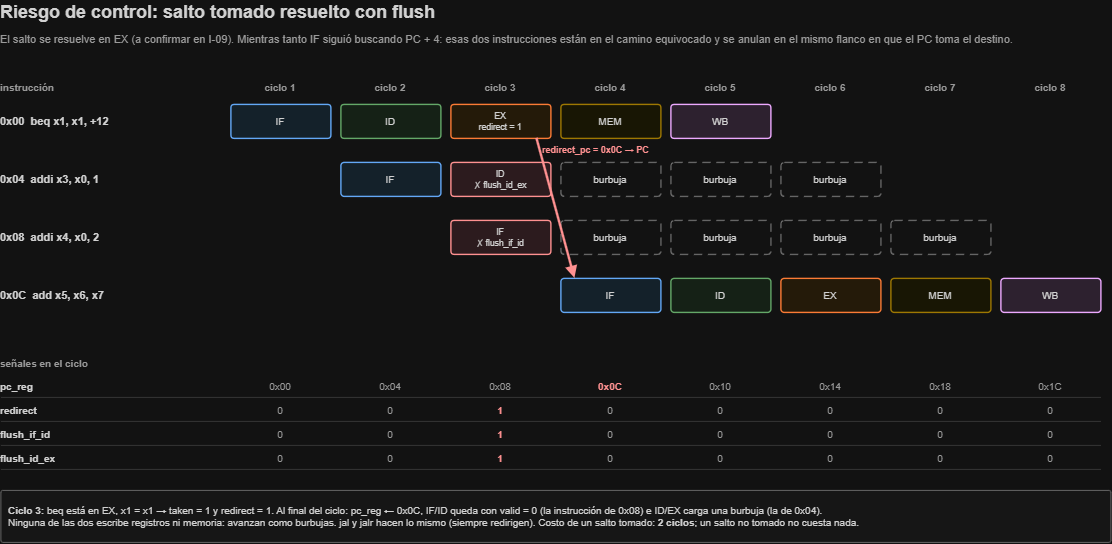

The diagram above was exported from draw.io. Its source (the exported page's mxGraphModel, read from the mxfile embedded in the PNG):
<mxGraphModel dx="1144" dy="696" grid="1" gridSize="10" guides="1" tooltips="1" connect="1" arrows="1" fold="1" page="1" pageScale="1" pageWidth="1160" pageHeight="582" math="0" shadow="0">
  <root>
    <mxCell id="0" />
    <mxCell id="1" parent="0" />
    <mxCell id="t1" parent="1" style="text;html=1;whiteSpace=wrap;fontSize=18;fontFamily=Helvetica;fontColor=#212121;align=left;verticalAlign=middle;spacing=0;fontStyle=1;" value="Riesgo de control: salto tomado resuelto con flush" vertex="1">
      <mxGeometry height="24" width="1100" x="30" y="14" as="geometry" />
    </mxCell>
    <mxCell id="t2" parent="1" style="text;html=1;whiteSpace=wrap;fontSize=11;fontFamily=Helvetica;fontColor=#616161;align=left;verticalAlign=top;spacing=0;fontStyle=0;" value="El salto se resuelve en EX (a confirmar en I-09). Mientras tanto IF siguió buscando PC + 4: esas dos instrucciones están en el camino equivocado y se anulan en el mismo flanco en que el PC toma el destino." vertex="1">
      <mxGeometry height="30" width="1100" x="30" y="42" as="geometry" />
    </mxCell>
    <mxCell id="t3" parent="1" style="text;html=1;whiteSpace=wrap;fontSize=10;fontFamily=Helvetica;fontColor=#616161;align=left;verticalAlign=middle;spacing=0;fontStyle=1;" value="instrucción" vertex="1">
      <mxGeometry height="18" width="220" x="30" y="92" as="geometry" />
    </mxCell>
    <mxCell id="t4" parent="1" style="text;html=1;whiteSpace=wrap;fontSize=10;fontFamily=Helvetica;fontColor=#616161;align=center;verticalAlign=middle;spacing=0;fontStyle=1;" value="ciclo 1" vertex="1">
      <mxGeometry height="18" width="100" x="260" y="92" as="geometry" />
    </mxCell>
    <mxCell id="t5" parent="1" style="text;html=1;whiteSpace=wrap;fontSize=10;fontFamily=Helvetica;fontColor=#616161;align=center;verticalAlign=middle;spacing=0;fontStyle=1;" value="ciclo 2" vertex="1">
      <mxGeometry height="18" width="100" x="370" y="92" as="geometry" />
    </mxCell>
    <mxCell id="t6" parent="1" style="text;html=1;whiteSpace=wrap;fontSize=10;fontFamily=Helvetica;fontColor=#616161;align=center;verticalAlign=middle;spacing=0;fontStyle=1;" value="ciclo 3" vertex="1">
      <mxGeometry height="18" width="100" x="480" y="92" as="geometry" />
    </mxCell>
    <mxCell id="t7" parent="1" style="text;html=1;whiteSpace=wrap;fontSize=10;fontFamily=Helvetica;fontColor=#616161;align=center;verticalAlign=middle;spacing=0;fontStyle=1;" value="ciclo 4" vertex="1">
      <mxGeometry height="18" width="100" x="590" y="92" as="geometry" />
    </mxCell>
    <mxCell id="t8" parent="1" style="text;html=1;whiteSpace=wrap;fontSize=10;fontFamily=Helvetica;fontColor=#616161;align=center;verticalAlign=middle;spacing=0;fontStyle=1;" value="ciclo 5" vertex="1">
      <mxGeometry height="18" width="100" x="700" y="92" as="geometry" />
    </mxCell>
    <mxCell id="t9" parent="1" style="text;html=1;whiteSpace=wrap;fontSize=10;fontFamily=Helvetica;fontColor=#616161;align=center;verticalAlign=middle;spacing=0;fontStyle=1;" value="ciclo 6" vertex="1">
      <mxGeometry height="18" width="100" x="810" y="92" as="geometry" />
    </mxCell>
    <mxCell id="t10" parent="1" style="text;html=1;whiteSpace=wrap;fontSize=10;fontFamily=Helvetica;fontColor=#616161;align=center;verticalAlign=middle;spacing=0;fontStyle=1;" value="ciclo 7" vertex="1">
      <mxGeometry height="18" width="100" x="920" y="92" as="geometry" />
    </mxCell>
    <mxCell id="t11" parent="1" style="text;html=1;whiteSpace=wrap;fontSize=10;fontFamily=Helvetica;fontColor=#616161;align=center;verticalAlign=middle;spacing=0;fontStyle=1;" value="ciclo 8" vertex="1">
      <mxGeometry height="18" width="100" x="1030" y="92" as="geometry" />
    </mxCell>
    <mxCell id="t12" parent="1" style="text;html=1;whiteSpace=wrap;fontSize=11;fontFamily=Helvetica;fontColor=#212121;align=left;verticalAlign=middle;spacing=0;fontStyle=1;" value="0x00&amp;nbsp; beq x1, x1, +12" vertex="1">
      <mxGeometry height="34" width="220" x="30" y="118" as="geometry" />
    </mxCell>
    <mxCell id="b13" parent="1" style="rounded=1;arcSize=10;whiteSpace=wrap;html=1;fillColor=#E3F2FD;strokeColor=#1565C0;strokeWidth=1.4;fontSize=10;fontFamily=Helvetica;fontColor=#212121;align=center;verticalAlign=middle;spacingLeft=6;spacingRight=6;spacingTop=4;spacingBottom=4;" value="IF" vertex="1">
      <mxGeometry height="34" width="100" x="260" y="118" as="geometry" />
    </mxCell>
    <mxCell id="b14" parent="1" style="rounded=1;arcSize=10;whiteSpace=wrap;html=1;fillColor=#E8F5E9;strokeColor=#2E7D32;strokeWidth=1.4;fontSize=10;fontFamily=Helvetica;fontColor=#212121;align=center;verticalAlign=middle;spacingLeft=6;spacingRight=6;spacingTop=4;spacingBottom=4;" value="ID" vertex="1">
      <mxGeometry height="34" width="100" x="370" y="118" as="geometry" />
    </mxCell>
    <mxCell id="b15" parent="1" style="rounded=1;arcSize=10;whiteSpace=wrap;html=1;fillColor=#FFF3E0;strokeColor=#E65100;strokeWidth=1.4;fontSize=8.5;fontFamily=Helvetica;fontColor=#212121;align=center;verticalAlign=middle;spacingLeft=6;spacingRight=6;spacingTop=4;spacingBottom=4;" value="EX&lt;br&gt;redirect = 1" vertex="1">
      <mxGeometry height="34" width="100" x="480" y="118" as="geometry" />
    </mxCell>
    <mxCell id="b16" parent="1" style="rounded=1;arcSize=10;whiteSpace=wrap;html=1;fillColor=#FFFDE7;strokeColor=#B58900;strokeWidth=1.4;fontSize=10;fontFamily=Helvetica;fontColor=#212121;align=center;verticalAlign=middle;spacingLeft=6;spacingRight=6;spacingTop=4;spacingBottom=4;" value="MEM" vertex="1">
      <mxGeometry height="34" width="100" x="590" y="118" as="geometry" />
    </mxCell>
    <mxCell id="b17" parent="1" style="rounded=1;arcSize=10;whiteSpace=wrap;html=1;fillColor=#F3E5F5;strokeColor=#6A1B9A;strokeWidth=1.4;fontSize=10;fontFamily=Helvetica;fontColor=#212121;align=center;verticalAlign=middle;spacingLeft=6;spacingRight=6;spacingTop=4;spacingBottom=4;" value="WB" vertex="1">
      <mxGeometry height="34" width="100" x="700" y="118" as="geometry" />
    </mxCell>
    <mxCell id="t18" parent="1" style="text;html=1;whiteSpace=wrap;fontSize=11;fontFamily=Helvetica;fontColor=#212121;align=left;verticalAlign=middle;spacing=0;fontStyle=1;" value="0x04&amp;nbsp; addi x3, x0, 1" vertex="1">
      <mxGeometry height="34" width="220" x="30" y="176" as="geometry" />
    </mxCell>
    <mxCell id="b19" parent="1" style="rounded=1;arcSize=10;whiteSpace=wrap;html=1;fillColor=#E3F2FD;strokeColor=#1565C0;strokeWidth=1.4;fontSize=10;fontFamily=Helvetica;fontColor=#212121;align=center;verticalAlign=middle;spacingLeft=6;spacingRight=6;spacingTop=4;spacingBottom=4;" value="IF" vertex="1">
      <mxGeometry height="34" width="100" x="370" y="176" as="geometry" />
    </mxCell>
    <mxCell id="b20" parent="1" style="rounded=1;arcSize=10;whiteSpace=wrap;html=1;fillColor=#FFEBEE;strokeColor=#C62828;strokeWidth=1.4;fontSize=8.5;fontFamily=Helvetica;fontColor=#212121;align=center;verticalAlign=middle;spacingLeft=6;spacingRight=6;spacingTop=4;spacingBottom=4;" value="ID&lt;br&gt;✗ flush_id_ex" vertex="1">
      <mxGeometry height="34" width="100" x="480" y="176" as="geometry" />
    </mxCell>
    <mxCell id="b21" parent="1" style="rounded=1;arcSize=10;whiteSpace=wrap;html=1;fillColor=#FFFFFF;strokeColor=#9E9E9E;strokeWidth=1.4;fontSize=10;fontFamily=Helvetica;fontColor=#212121;align=center;verticalAlign=middle;spacingLeft=6;spacingRight=6;spacingTop=4;spacingBottom=4;dashed=1;dashPattern=6 4;" value="burbuja" vertex="1">
      <mxGeometry height="34" width="100" x="590" y="176" as="geometry" />
    </mxCell>
    <mxCell id="b22" parent="1" style="rounded=1;arcSize=10;whiteSpace=wrap;html=1;fillColor=#FFFFFF;strokeColor=#9E9E9E;strokeWidth=1.4;fontSize=10;fontFamily=Helvetica;fontColor=#212121;align=center;verticalAlign=middle;spacingLeft=6;spacingRight=6;spacingTop=4;spacingBottom=4;dashed=1;dashPattern=6 4;" value="burbuja" vertex="1">
      <mxGeometry height="34" width="100" x="700" y="176" as="geometry" />
    </mxCell>
    <mxCell id="b23" parent="1" style="rounded=1;arcSize=10;whiteSpace=wrap;html=1;fillColor=#FFFFFF;strokeColor=#9E9E9E;strokeWidth=1.4;fontSize=10;fontFamily=Helvetica;fontColor=#212121;align=center;verticalAlign=middle;spacingLeft=6;spacingRight=6;spacingTop=4;spacingBottom=4;dashed=1;dashPattern=6 4;" value="burbuja" vertex="1">
      <mxGeometry height="34" width="100" x="810" y="176" as="geometry" />
    </mxCell>
    <mxCell id="t24" parent="1" style="text;html=1;whiteSpace=wrap;fontSize=11;fontFamily=Helvetica;fontColor=#212121;align=left;verticalAlign=middle;spacing=0;fontStyle=1;" value="0x08&amp;nbsp; addi x4, x0, 2" vertex="1">
      <mxGeometry height="34" width="220" x="30" y="234" as="geometry" />
    </mxCell>
    <mxCell id="b25" parent="1" style="rounded=1;arcSize=10;whiteSpace=wrap;html=1;fillColor=#FFEBEE;strokeColor=#C62828;strokeWidth=1.4;fontSize=8.5;fontFamily=Helvetica;fontColor=#212121;align=center;verticalAlign=middle;spacingLeft=6;spacingRight=6;spacingTop=4;spacingBottom=4;" value="IF&lt;br&gt;✗ flush_if_id" vertex="1">
      <mxGeometry height="34" width="100" x="480" y="234" as="geometry" />
    </mxCell>
    <mxCell id="b26" parent="1" style="rounded=1;arcSize=10;whiteSpace=wrap;html=1;fillColor=#FFFFFF;strokeColor=#9E9E9E;strokeWidth=1.4;fontSize=10;fontFamily=Helvetica;fontColor=#212121;align=center;verticalAlign=middle;spacingLeft=6;spacingRight=6;spacingTop=4;spacingBottom=4;dashed=1;dashPattern=6 4;" value="burbuja" vertex="1">
      <mxGeometry height="34" width="100" x="590" y="234" as="geometry" />
    </mxCell>
    <mxCell id="b27" parent="1" style="rounded=1;arcSize=10;whiteSpace=wrap;html=1;fillColor=#FFFFFF;strokeColor=#9E9E9E;strokeWidth=1.4;fontSize=10;fontFamily=Helvetica;fontColor=#212121;align=center;verticalAlign=middle;spacingLeft=6;spacingRight=6;spacingTop=4;spacingBottom=4;dashed=1;dashPattern=6 4;" value="burbuja" vertex="1">
      <mxGeometry height="34" width="100" x="700" y="234" as="geometry" />
    </mxCell>
    <mxCell id="b28" parent="1" style="rounded=1;arcSize=10;whiteSpace=wrap;html=1;fillColor=#FFFFFF;strokeColor=#9E9E9E;strokeWidth=1.4;fontSize=10;fontFamily=Helvetica;fontColor=#212121;align=center;verticalAlign=middle;spacingLeft=6;spacingRight=6;spacingTop=4;spacingBottom=4;dashed=1;dashPattern=6 4;" value="burbuja" vertex="1">
      <mxGeometry height="34" width="100" x="810" y="234" as="geometry" />
    </mxCell>
    <mxCell id="b29" parent="1" style="rounded=1;arcSize=10;whiteSpace=wrap;html=1;fillColor=#FFFFFF;strokeColor=#9E9E9E;strokeWidth=1.4;fontSize=10;fontFamily=Helvetica;fontColor=#212121;align=center;verticalAlign=middle;spacingLeft=6;spacingRight=6;spacingTop=4;spacingBottom=4;dashed=1;dashPattern=6 4;" value="burbuja" vertex="1">
      <mxGeometry height="34" width="100" x="920" y="234" as="geometry" />
    </mxCell>
    <mxCell id="t30" parent="1" style="text;html=1;whiteSpace=wrap;fontSize=11;fontFamily=Helvetica;fontColor=#212121;align=left;verticalAlign=middle;spacing=0;fontStyle=1;" value="0x0C&amp;nbsp; add x5, x6, x7" vertex="1">
      <mxGeometry height="34" width="220" x="30" y="292" as="geometry" />
    </mxCell>
    <mxCell id="b31" parent="1" style="rounded=1;arcSize=10;whiteSpace=wrap;html=1;fillColor=#E3F2FD;strokeColor=#1565C0;strokeWidth=1.4;fontSize=10;fontFamily=Helvetica;fontColor=#212121;align=center;verticalAlign=middle;spacingLeft=6;spacingRight=6;spacingTop=4;spacingBottom=4;" value="IF" vertex="1">
      <mxGeometry height="34" width="100" x="590" y="292" as="geometry" />
    </mxCell>
    <mxCell id="b32" parent="1" style="rounded=1;arcSize=10;whiteSpace=wrap;html=1;fillColor=#E8F5E9;strokeColor=#2E7D32;strokeWidth=1.4;fontSize=10;fontFamily=Helvetica;fontColor=#212121;align=center;verticalAlign=middle;spacingLeft=6;spacingRight=6;spacingTop=4;spacingBottom=4;" value="ID" vertex="1">
      <mxGeometry height="34" width="100" x="700" y="292" as="geometry" />
    </mxCell>
    <mxCell id="b33" parent="1" style="rounded=1;arcSize=10;whiteSpace=wrap;html=1;fillColor=#FFF3E0;strokeColor=#E65100;strokeWidth=1.4;fontSize=10;fontFamily=Helvetica;fontColor=#212121;align=center;verticalAlign=middle;spacingLeft=6;spacingRight=6;spacingTop=4;spacingBottom=4;" value="EX" vertex="1">
      <mxGeometry height="34" width="100" x="810" y="292" as="geometry" />
    </mxCell>
    <mxCell id="b34" parent="1" style="rounded=1;arcSize=10;whiteSpace=wrap;html=1;fillColor=#FFFDE7;strokeColor=#B58900;strokeWidth=1.4;fontSize=10;fontFamily=Helvetica;fontColor=#212121;align=center;verticalAlign=middle;spacingLeft=6;spacingRight=6;spacingTop=4;spacingBottom=4;" value="MEM" vertex="1">
      <mxGeometry height="34" width="100" x="920" y="292" as="geometry" />
    </mxCell>
    <mxCell id="b35" parent="1" style="rounded=1;arcSize=10;whiteSpace=wrap;html=1;fillColor=#F3E5F5;strokeColor=#6A1B9A;strokeWidth=1.4;fontSize=10;fontFamily=Helvetica;fontColor=#212121;align=center;verticalAlign=middle;spacingLeft=6;spacingRight=6;spacingTop=4;spacingBottom=4;" value="WB" vertex="1">
      <mxGeometry height="34" width="100" x="1030" y="292" as="geometry" />
    </mxCell>
    <mxCell id="e36" edge="1" parent="1" style="html=1;rounded=0;edgeStyle=none;strokeColor=#C62828;strokeWidth=2.4;endArrow=block;endFill=1;startArrow=none;startFill=1;">
      <mxGeometry relative="1" as="geometry">
        <mxPoint x="566" y="152" as="sourcePoint" />
        <mxPoint x="604" y="292" as="targetPoint" />
      </mxGeometry>
    </mxCell>
    <mxCell id="t37" parent="1" style="text;html=1;whiteSpace=wrap;fontSize=9;fontFamily=Helvetica;fontColor=#C62828;align=left;verticalAlign=middle;spacing=0;fontStyle=1;" value="redirect_pc = 0x0C → PC" vertex="1">
      <mxGeometry height="20" width="200" x="572" y="154" as="geometry" />
    </mxCell>
    <mxCell id="t38" parent="1" style="text;html=1;whiteSpace=wrap;fontSize=10;fontFamily=Helvetica;fontColor=#616161;align=left;verticalAlign=middle;spacing=0;fontStyle=1;" value="señales en el ciclo" vertex="1">
      <mxGeometry height="18" width="220" x="30" y="368" as="geometry" />
    </mxCell>
    <mxCell id="t39" parent="1" style="text;html=1;whiteSpace=wrap;fontSize=10;fontFamily=Helvetica;fontColor=#212121;align=left;verticalAlign=middle;spacing=0;fontStyle=1;" value="pc_reg" vertex="1">
      <mxGeometry height="20" width="220" x="30" y="390" as="geometry" />
    </mxCell>
    <mxCell id="e40" edge="1" parent="1" style="html=1;rounded=0;edgeStyle=none;strokeColor=#BDBDBD;strokeWidth=0.6;endArrow=none;endFill=1;startArrow=none;startFill=1;">
      <mxGeometry relative="1" as="geometry">
        <mxPoint x="30" y="411" as="sourcePoint" />
        <mxPoint x="1130" y="411" as="targetPoint" />
      </mxGeometry>
    </mxCell>
    <mxCell id="t41" parent="1" style="text;html=1;whiteSpace=wrap;fontSize=10;fontFamily=Helvetica;fontColor=#616161;align=center;verticalAlign=middle;spacing=0;fontStyle=0;" value="0x00" vertex="1">
      <mxGeometry height="20" width="100" x="260" y="390" as="geometry" />
    </mxCell>
    <mxCell id="t42" parent="1" style="text;html=1;whiteSpace=wrap;fontSize=10;fontFamily=Helvetica;fontColor=#616161;align=center;verticalAlign=middle;spacing=0;fontStyle=0;" value="0x04" vertex="1">
      <mxGeometry height="20" width="100" x="370" y="390" as="geometry" />
    </mxCell>
    <mxCell id="t43" parent="1" style="text;html=1;whiteSpace=wrap;fontSize=10;fontFamily=Helvetica;fontColor=#616161;align=center;verticalAlign=middle;spacing=0;fontStyle=0;" value="0x08" vertex="1">
      <mxGeometry height="20" width="100" x="480" y="390" as="geometry" />
    </mxCell>
    <mxCell id="t44" parent="1" style="text;html=1;whiteSpace=wrap;fontSize=10;fontFamily=Helvetica;fontColor=#C62828;align=center;verticalAlign=middle;spacing=0;fontStyle=1;" value="0x0C" vertex="1">
      <mxGeometry height="20" width="100" x="590" y="390" as="geometry" />
    </mxCell>
    <mxCell id="t45" parent="1" style="text;html=1;whiteSpace=wrap;fontSize=10;fontFamily=Helvetica;fontColor=#616161;align=center;verticalAlign=middle;spacing=0;fontStyle=0;" value="0x10" vertex="1">
      <mxGeometry height="20" width="100" x="700" y="390" as="geometry" />
    </mxCell>
    <mxCell id="t46" parent="1" style="text;html=1;whiteSpace=wrap;fontSize=10;fontFamily=Helvetica;fontColor=#616161;align=center;verticalAlign=middle;spacing=0;fontStyle=0;" value="0x14" vertex="1">
      <mxGeometry height="20" width="100" x="810" y="390" as="geometry" />
    </mxCell>
    <mxCell id="t47" parent="1" style="text;html=1;whiteSpace=wrap;fontSize=10;fontFamily=Helvetica;fontColor=#616161;align=center;verticalAlign=middle;spacing=0;fontStyle=0;" value="0x18" vertex="1">
      <mxGeometry height="20" width="100" x="920" y="390" as="geometry" />
    </mxCell>
    <mxCell id="t48" parent="1" style="text;html=1;whiteSpace=wrap;fontSize=10;fontFamily=Helvetica;fontColor=#616161;align=center;verticalAlign=middle;spacing=0;fontStyle=0;" value="0x1C" vertex="1">
      <mxGeometry height="20" width="100" x="1030" y="390" as="geometry" />
    </mxCell>
    <mxCell id="t49" parent="1" style="text;html=1;whiteSpace=wrap;fontSize=10;fontFamily=Helvetica;fontColor=#212121;align=left;verticalAlign=middle;spacing=0;fontStyle=1;" value="redirect" vertex="1">
      <mxGeometry height="20" width="220" x="30" y="414" as="geometry" />
    </mxCell>
    <mxCell id="e50" edge="1" parent="1" style="html=1;rounded=0;edgeStyle=none;strokeColor=#BDBDBD;strokeWidth=0.6;endArrow=none;endFill=1;startArrow=none;startFill=1;">
      <mxGeometry relative="1" as="geometry">
        <mxPoint x="30" y="435" as="sourcePoint" />
        <mxPoint x="1130" y="435" as="targetPoint" />
      </mxGeometry>
    </mxCell>
    <mxCell id="t51" parent="1" style="text;html=1;whiteSpace=wrap;fontSize=10;fontFamily=Helvetica;fontColor=#616161;align=center;verticalAlign=middle;spacing=0;fontStyle=0;" value="0" vertex="1">
      <mxGeometry height="20" width="100" x="260" y="414" as="geometry" />
    </mxCell>
    <mxCell id="t52" parent="1" style="text;html=1;whiteSpace=wrap;fontSize=10;fontFamily=Helvetica;fontColor=#616161;align=center;verticalAlign=middle;spacing=0;fontStyle=0;" value="0" vertex="1">
      <mxGeometry height="20" width="100" x="370" y="414" as="geometry" />
    </mxCell>
    <mxCell id="t53" parent="1" style="text;html=1;whiteSpace=wrap;fontSize=10;fontFamily=Helvetica;fontColor=#C62828;align=center;verticalAlign=middle;spacing=0;fontStyle=1;" value="1" vertex="1">
      <mxGeometry height="20" width="100" x="480" y="414" as="geometry" />
    </mxCell>
    <mxCell id="t54" parent="1" style="text;html=1;whiteSpace=wrap;fontSize=10;fontFamily=Helvetica;fontColor=#616161;align=center;verticalAlign=middle;spacing=0;fontStyle=0;" value="0" vertex="1">
      <mxGeometry height="20" width="100" x="590" y="414" as="geometry" />
    </mxCell>
    <mxCell id="t55" parent="1" style="text;html=1;whiteSpace=wrap;fontSize=10;fontFamily=Helvetica;fontColor=#616161;align=center;verticalAlign=middle;spacing=0;fontStyle=0;" value="0" vertex="1">
      <mxGeometry height="20" width="100" x="700" y="414" as="geometry" />
    </mxCell>
    <mxCell id="t56" parent="1" style="text;html=1;whiteSpace=wrap;fontSize=10;fontFamily=Helvetica;fontColor=#616161;align=center;verticalAlign=middle;spacing=0;fontStyle=0;" value="0" vertex="1">
      <mxGeometry height="20" width="100" x="810" y="414" as="geometry" />
    </mxCell>
    <mxCell id="t57" parent="1" style="text;html=1;whiteSpace=wrap;fontSize=10;fontFamily=Helvetica;fontColor=#616161;align=center;verticalAlign=middle;spacing=0;fontStyle=0;" value="0" vertex="1">
      <mxGeometry height="20" width="100" x="920" y="414" as="geometry" />
    </mxCell>
    <mxCell id="t58" parent="1" style="text;html=1;whiteSpace=wrap;fontSize=10;fontFamily=Helvetica;fontColor=#616161;align=center;verticalAlign=middle;spacing=0;fontStyle=0;" value="0" vertex="1">
      <mxGeometry height="20" width="100" x="1030" y="414" as="geometry" />
    </mxCell>
    <mxCell id="t59" parent="1" style="text;html=1;whiteSpace=wrap;fontSize=10;fontFamily=Helvetica;fontColor=#212121;align=left;verticalAlign=middle;spacing=0;fontStyle=1;" value="flush_if_id" vertex="1">
      <mxGeometry height="20" width="220" x="30" y="438" as="geometry" />
    </mxCell>
    <mxCell id="e60" edge="1" parent="1" style="html=1;rounded=0;edgeStyle=none;strokeColor=#BDBDBD;strokeWidth=0.6;endArrow=none;endFill=1;startArrow=none;startFill=1;">
      <mxGeometry relative="1" as="geometry">
        <mxPoint x="30" y="459" as="sourcePoint" />
        <mxPoint x="1130" y="459" as="targetPoint" />
      </mxGeometry>
    </mxCell>
    <mxCell id="t61" parent="1" style="text;html=1;whiteSpace=wrap;fontSize=10;fontFamily=Helvetica;fontColor=#616161;align=center;verticalAlign=middle;spacing=0;fontStyle=0;" value="0" vertex="1">
      <mxGeometry height="20" width="100" x="260" y="438" as="geometry" />
    </mxCell>
    <mxCell id="t62" parent="1" style="text;html=1;whiteSpace=wrap;fontSize=10;fontFamily=Helvetica;fontColor=#616161;align=center;verticalAlign=middle;spacing=0;fontStyle=0;" value="0" vertex="1">
      <mxGeometry height="20" width="100" x="370" y="438" as="geometry" />
    </mxCell>
    <mxCell id="t63" parent="1" style="text;html=1;whiteSpace=wrap;fontSize=10;fontFamily=Helvetica;fontColor=#C62828;align=center;verticalAlign=middle;spacing=0;fontStyle=1;" value="1" vertex="1">
      <mxGeometry height="20" width="100" x="480" y="438" as="geometry" />
    </mxCell>
    <mxCell id="t64" parent="1" style="text;html=1;whiteSpace=wrap;fontSize=10;fontFamily=Helvetica;fontColor=#616161;align=center;verticalAlign=middle;spacing=0;fontStyle=0;" value="0" vertex="1">
      <mxGeometry height="20" width="100" x="590" y="438" as="geometry" />
    </mxCell>
    <mxCell id="t65" parent="1" style="text;html=1;whiteSpace=wrap;fontSize=10;fontFamily=Helvetica;fontColor=#616161;align=center;verticalAlign=middle;spacing=0;fontStyle=0;" value="0" vertex="1">
      <mxGeometry height="20" width="100" x="700" y="438" as="geometry" />
    </mxCell>
    <mxCell id="t66" parent="1" style="text;html=1;whiteSpace=wrap;fontSize=10;fontFamily=Helvetica;fontColor=#616161;align=center;verticalAlign=middle;spacing=0;fontStyle=0;" value="0" vertex="1">
      <mxGeometry height="20" width="100" x="810" y="438" as="geometry" />
    </mxCell>
    <mxCell id="t67" parent="1" style="text;html=1;whiteSpace=wrap;fontSize=10;fontFamily=Helvetica;fontColor=#616161;align=center;verticalAlign=middle;spacing=0;fontStyle=0;" value="0" vertex="1">
      <mxGeometry height="20" width="100" x="920" y="438" as="geometry" />
    </mxCell>
    <mxCell id="t68" parent="1" style="text;html=1;whiteSpace=wrap;fontSize=10;fontFamily=Helvetica;fontColor=#616161;align=center;verticalAlign=middle;spacing=0;fontStyle=0;" value="0" vertex="1">
      <mxGeometry height="20" width="100" x="1030" y="438" as="geometry" />
    </mxCell>
    <mxCell id="t69" parent="1" style="text;html=1;whiteSpace=wrap;fontSize=10;fontFamily=Helvetica;fontColor=#212121;align=left;verticalAlign=middle;spacing=0;fontStyle=1;" value="flush_id_ex" vertex="1">
      <mxGeometry height="20" width="220" x="30" y="462" as="geometry" />
    </mxCell>
    <mxCell id="e70" edge="1" parent="1" style="html=1;rounded=0;edgeStyle=none;strokeColor=#BDBDBD;strokeWidth=0.6;endArrow=none;endFill=1;startArrow=none;startFill=1;">
      <mxGeometry relative="1" as="geometry">
        <mxPoint x="30" y="483" as="sourcePoint" />
        <mxPoint x="1130" y="483" as="targetPoint" />
      </mxGeometry>
    </mxCell>
    <mxCell id="t71" parent="1" style="text;html=1;whiteSpace=wrap;fontSize=10;fontFamily=Helvetica;fontColor=#616161;align=center;verticalAlign=middle;spacing=0;fontStyle=0;" value="0" vertex="1">
      <mxGeometry height="20" width="100" x="260" y="462" as="geometry" />
    </mxCell>
    <mxCell id="t72" parent="1" style="text;html=1;whiteSpace=wrap;fontSize=10;fontFamily=Helvetica;fontColor=#616161;align=center;verticalAlign=middle;spacing=0;fontStyle=0;" value="0" vertex="1">
      <mxGeometry height="20" width="100" x="370" y="462" as="geometry" />
    </mxCell>
    <mxCell id="t73" parent="1" style="text;html=1;whiteSpace=wrap;fontSize=10;fontFamily=Helvetica;fontColor=#C62828;align=center;verticalAlign=middle;spacing=0;fontStyle=1;" value="1" vertex="1">
      <mxGeometry height="20" width="100" x="480" y="462" as="geometry" />
    </mxCell>
    <mxCell id="t74" parent="1" style="text;html=1;whiteSpace=wrap;fontSize=10;fontFamily=Helvetica;fontColor=#616161;align=center;verticalAlign=middle;spacing=0;fontStyle=0;" value="0" vertex="1">
      <mxGeometry height="20" width="100" x="590" y="462" as="geometry" />
    </mxCell>
    <mxCell id="t75" parent="1" style="text;html=1;whiteSpace=wrap;fontSize=10;fontFamily=Helvetica;fontColor=#616161;align=center;verticalAlign=middle;spacing=0;fontStyle=0;" value="0" vertex="1">
      <mxGeometry height="20" width="100" x="700" y="462" as="geometry" />
    </mxCell>
    <mxCell id="t76" parent="1" style="text;html=1;whiteSpace=wrap;fontSize=10;fontFamily=Helvetica;fontColor=#616161;align=center;verticalAlign=middle;spacing=0;fontStyle=0;" value="0" vertex="1">
      <mxGeometry height="20" width="100" x="810" y="462" as="geometry" />
    </mxCell>
    <mxCell id="t77" parent="1" style="text;html=1;whiteSpace=wrap;fontSize=10;fontFamily=Helvetica;fontColor=#616161;align=center;verticalAlign=middle;spacing=0;fontStyle=0;" value="0" vertex="1">
      <mxGeometry height="20" width="100" x="920" y="462" as="geometry" />
    </mxCell>
    <mxCell id="t78" parent="1" style="text;html=1;whiteSpace=wrap;fontSize=10;fontFamily=Helvetica;fontColor=#616161;align=center;verticalAlign=middle;spacing=0;fontStyle=0;" value="0" vertex="1">
      <mxGeometry height="20" width="100" x="1030" y="462" as="geometry" />
    </mxCell>
    <mxCell id="b79" parent="1" style="rounded=1;arcSize=4;whiteSpace=wrap;html=1;fillColor=#FAFAFA;strokeColor=#9E9E9E;strokeWidth=1.0;fontSize=10;fontFamily=Helvetica;fontColor=#212121;align=left;verticalAlign=middle;spacingLeft=6;spacingRight=6;spacingTop=4;spacingBottom=4;" value="&lt;b&gt;Ciclo 3:&lt;/b&gt; beq está en EX, x1 = x1 → taken = 1 y redirect = 1. Al final del ciclo: pc_reg ← 0x0C, IF/ID queda con valid = 0 (la instrucción de 0x08) e ID/EX carga una burbuja (la de 0x04).&lt;br&gt;Ninguna de las dos escribe registros ni memoria: avanzan como burbujas. jal y jalr hacen lo mismo (siempre redirigen). Costo de un salto tomado: &lt;b&gt;2 ciclos&lt;/b&gt;; un salto no tomado no cuesta nada." vertex="1">
      <mxGeometry height="52" width="1110" x="30" y="504" as="geometry" />
    </mxCell>
  </root>
</mxGraphModel>